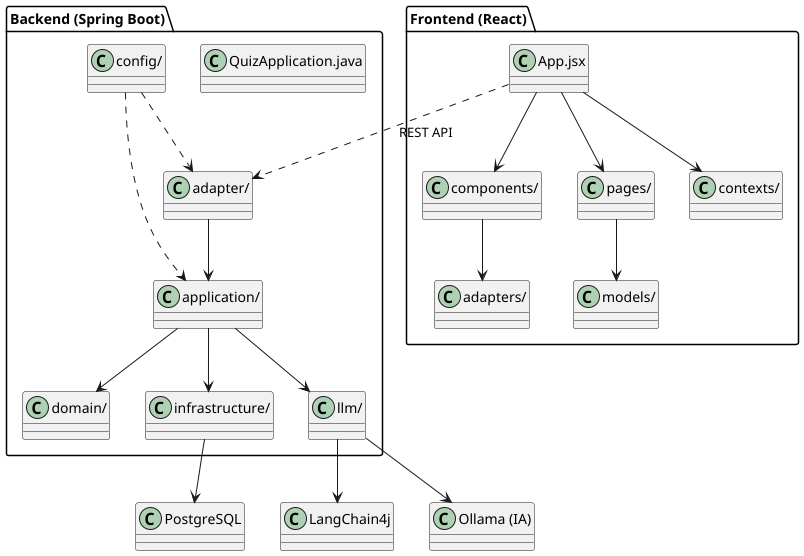

The diagram above was rendered by PlantUML. Its source (embedded in the PNG):
@startuml

!define RECTANGLE class
skinparam rectangle {
  BackgroundColor #F9F9F9
  BorderColor #333
}

package "Frontend (React)" {
  RECTANGLE "App.jsx" as App
  RECTANGLE "components/" as Components
  RECTANGLE "pages/" as Pages
  RECTANGLE "adapters/" as AdaptersUI
  RECTANGLE "models/" as ModelsUI
  RECTANGLE "contexts/" as ContextsUI
}

package "Backend (Spring Boot)" {
  RECTANGLE "QuizApplication.java" as QuizApp
  RECTANGLE "adapter/" as AdapterBE
  RECTANGLE "application/" as ApplicationBE
  RECTANGLE "domain/" as DomainBE
  RECTANGLE "infrastructure/" as InfraBE
  RECTANGLE "llm/" as LlmBE
  RECTANGLE "config/" as ConfigBE
}

RECTANGLE "PostgreSQL" as DB
RECTANGLE "Ollama (IA)" as Ollama
RECTANGLE "LangChain4j" as LangChain

App --> Components
App --> Pages
Components --> AdaptersUI
Pages --> ModelsUI
App --> ContextsUI

App ..> AdapterBE : REST API
AdapterBE --> ApplicationBE
ApplicationBE --> DomainBE
ApplicationBE --> InfraBE
InfraBE --> DB
LlmBE --> Ollama
LlmBE --> LangChain
ApplicationBE --> LlmBE
ConfigBE ..> AdapterBE
ConfigBE ..> ApplicationBE

@enduml